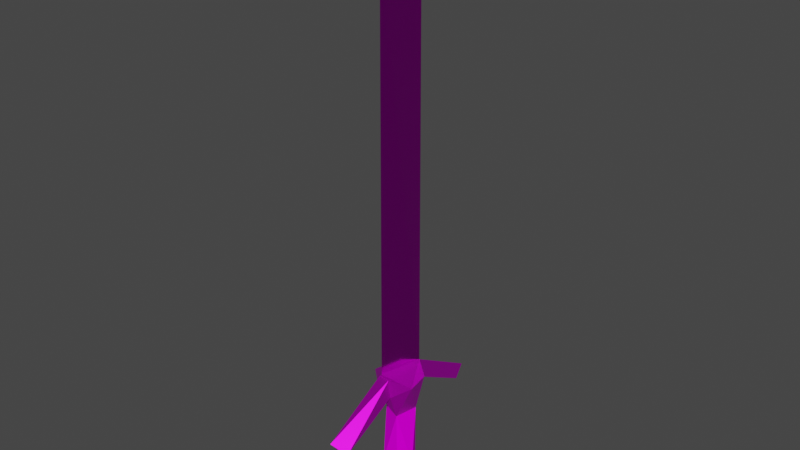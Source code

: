 # Source: sword.blend  (saved by Blender 3.2.14; exported with 4.5.12 LTS)
import bpy
from mathutils import Matrix  # noqa: F401  (used for matrix-valued properties, if any)

bpy.ops.wm.read_factory_settings(use_empty=True)
scene = bpy.context.scene
scene.name = 'Scene'

# ---- collections
col_collection = bpy.data.collections.new('Collection'); scene.collection.children.link(col_collection)

# ---- images (referenced by path relative to the original .blend; pixels are not part of the script)
import os
ASSET_DIR = os.environ.get("B2B_ASSET_DIR", "")  # directory of the original .blend (textures are referenced by path, not embedded)
HERE = os.path.dirname(os.path.abspath(__file__))  # packed textures are extracted next to this script under _unpacked/

def load_image(name, relpath, width, height, colorspace="sRGB"):
    """Load a texture the original file referenced (path relative to the .blend, or extracted next to this script)."""
    p = next((c for c in (os.path.join(HERE, relpath), os.path.join(ASSET_DIR, relpath)) if relpath and os.path.exists(c)), "")
    if p:
        img = bpy.data.images.load(p, check_existing=True)
        img.name = name
    else:  # same state as the original file: an image datablock whose file is absent (Cycles renders it pink)
        img = bpy.data.images.new(name, width, height)
        img.source = "FILE"
        img.filepath = "//" + (relpath or name)
    img.colorspace_settings.name = colorspace
    return img
img_cylinder_base_color = load_image('Cylinder Base Color', 'sword_diffuse.png', 1024, 1024, 'sRGB')

# ---- materials (node trees are filled in below, after node groups)
mat_material_001 = bpy.data.materials.new('Material.001')
mat_material_001.use_transparent_shadow = False
mat_material_002 = bpy.data.materials.new('Material.002')
mat_material_002.use_transparent_shadow = False
mat_material_004 = bpy.data.materials.new('Material.004')
mat_material_004.use_transparent_shadow = False
mat_material_005 = bpy.data.materials.new('Material.005')
mat_material_005.use_transparent_shadow = False

# ---- material node trees
mat_material_001.use_nodes = True; mat_material_001.node_tree.nodes.clear()
_N = mat_material_001.node_tree.nodes; _L = mat_material_001.node_tree.links
n0 = _N.new('ShaderNodeBsdfPrincipled'); n0.name = 'Principled BSDF'; n0.location = (10, 300)
n0.distribution = 'GGX'
n0.subsurface_method = 'RANDOM_WALK_SKIN'
n0.inputs[1].default_value = 1.0
n0.inputs[2].default_value = 0.1364
n0.inputs[3].default_value = 1.45
n0.inputs[13].default_value = 0.0
n0.inputs[18].default_value = 0.65
n0.inputs[19].default_value = 0.25
n0.inputs[27].default_value = (0.0, 0.0, 0.0, 1.0)
n0.inputs[28].default_value = 1.0
n1 = _N.new('ShaderNodeOutputMaterial'); n1.name = 'Material Output'; n1.location = (300, 300)
n2 = _N.new('ShaderNodeTexImage'); n2.name = 'Image Texture'; n2.location = (-280, 280)
n2.image = img_cylinder_base_color
_L.new(n0.outputs[0], n1.inputs[0])
_L.new(n2.outputs[0], n0.inputs[0])
n1.is_active_output = True
mat_material_002.use_nodes = True; mat_material_002.node_tree.nodes.clear()
_N = mat_material_002.node_tree.nodes; _L = mat_material_002.node_tree.links
n0 = _N.new('ShaderNodeBsdfPrincipled'); n0.name = 'Principled BSDF'; n0.location = (10, 300)
n0.distribution = 'GGX'
n0.subsurface_method = 'RANDOM_WALK_SKIN'
n0.inputs[1].default_value = 1.0
n0.inputs[2].default_value = 0.0
n0.inputs[3].default_value = 1.45
n0.inputs[4].default_value = 0.1318
n0.inputs[8].default_value = 1.0
n0.inputs[10].default_value = 0.3273
n0.inputs[11].default_value = 2.161
n0.inputs[13].default_value = 1.0
n0.inputs[18].default_value = 1.0
n0.inputs[27].default_value = (0.0, 0.0, 0.0, 1.0)
n0.inputs[28].default_value = 1.0
n1 = _N.new('ShaderNodeOutputMaterial'); n1.name = 'Material Output'; n1.location = (300, 300)
n2 = _N.new('ShaderNodeTexImage'); n2.name = 'Image Texture'; n2.location = (-280, 280)
n2.image = img_cylinder_base_color
n3 = _N.new('ShaderNodeMix'); n3.name = 'Mix'; n3.location = (-160, 180)
n3.data_type = 'RGBA'
n3.inputs[0].default_value = 0.3273
n3.inputs[7].default_value = (0.8, 0.8, 0.8, 1.0)
_L.new(n0.outputs[0], n1.inputs[0])
_L.new(n2.outputs[0], n3.inputs[6])
_L.new(n3.outputs[2], n0.inputs[0])
n1.is_active_output = True
mat_material_004.use_nodes = True; mat_material_004.node_tree.nodes.clear()
_N = mat_material_004.node_tree.nodes; _L = mat_material_004.node_tree.links
n0 = _N.new('ShaderNodeBsdfPrincipled'); n0.name = 'Principled BSDF'; n0.location = (10, 300)
n0.distribution = 'GGX'
n0.subsurface_method = 'RANDOM_WALK_SKIN'
n0.inputs[1].default_value = 0.8545
n0.inputs[2].default_value = 0.4636
n0.inputs[3].default_value = 1.45
n0.inputs[13].default_value = 0.7273
n0.inputs[27].default_value = (0.0, 0.0, 0.0, 1.0)
n0.inputs[28].default_value = 1.0
n1 = _N.new('ShaderNodeOutputMaterial'); n1.name = 'Material Output'; n1.location = (300, 300)
n2 = _N.new('ShaderNodeTexImage'); n2.name = 'Image Texture'; n2.location = (-280, 280)
n2.image = img_cylinder_base_color
_L.new(n0.outputs[0], n1.inputs[0])
_L.new(n2.outputs[0], n0.inputs[0])
n1.is_active_output = True
mat_material_005.use_nodes = True; mat_material_005.node_tree.nodes.clear()
_N = mat_material_005.node_tree.nodes; _L = mat_material_005.node_tree.links
n0 = _N.new('ShaderNodeBsdfPrincipled'); n0.name = 'Principled BSDF'; n0.location = (10, 300)
n0.distribution = 'GGX'
n0.subsurface_method = 'RANDOM_WALK_SKIN'
n0.inputs[2].default_value = 1.0
n0.inputs[3].default_value = 1.45
n0.inputs[13].default_value = 0.0
n0.inputs[27].default_value = (0.0, 0.0, 0.0, 1.0)
n0.inputs[28].default_value = 1.0
n1 = _N.new('ShaderNodeOutputMaterial'); n1.name = 'Material Output'; n1.location = (300, 300)
n2 = _N.new('ShaderNodeTexImage'); n2.name = 'Image Texture'; n2.location = (-280, 280)
n2.image = img_cylinder_base_color
_L.new(n0.outputs[0], n1.inputs[0])
_L.new(n2.outputs[0], n0.inputs[0])
n1.is_active_output = True

# ---- world
world_world = bpy.data.worlds.new('World'); scene.world = world_world
world_world.use_nodes = True; world_world.node_tree.nodes.clear()
_N = world_world.node_tree.nodes; _L = world_world.node_tree.links
n0 = _N.new('ShaderNodeOutputWorld'); n0.name = 'World Output'; n0.location = (300, 300)
n1 = _N.new('ShaderNodeBackground'); n1.name = 'Background'; n1.location = (10, 300)
n1.inputs[0].default_value = (0.05088, 0.05088, 0.05088, 1.0)
_L.new(n1.outputs[0], n0.inputs[0])
n0.is_active_output = True
world_world.color = (0.05088, 0.05088, 0.05088)
world_world.use_sun_shadow = False
world_world.sun_shadow_jitter_overblur = 0.0

# ---- meshes
me_cylinder = bpy.data.meshes.new('Cylinder')
me_cylinder.from_pydata([(0.2221, 0.7146, 2.795), (-0.09963, -0.7588, 2.844), (-0.2224, 0.7313, 2.67), (0.001652, -0.8034, 16.68), (0.1546, 0.7333, 16.71), (-0.1775, 0.133, 17.5)], [], [(1, 5, 2), (2, 4, 0), (3, 4, 5), (3, 1, 0, 4), (1, 3, 5), (2, 5, 4)])
_uv = me_cylinder.uv_layers.new(name='UVMap')
_uv.uv.foreach_set('vector', [0.002902, 0.9881, 0.06331, 0.0, 0.1035, 1.0, 0.2836, 0.0217, 0.2836, 0.963, 0.2539, 0.0306, 0.1035, 0.9362, 0.2076, 0.9383, 0.1652, 0.9921, 0.1035, 0.9362, 0.1067, 0.003467, 0.2076, 0.0, 0.2076, 0.9383, 0.002902, 0.9881, 0.0, 0.0551, 0.06331, 0.0, 0.1035, 1.0, 0.06331, 0.0, 0.1035, 0.05287])
me_cylinder.materials.append(mat_material_001)
me_cylinder.update()
me_cylinder_001 = bpy.data.meshes.new('Cylinder.001')
me_cylinder_001.from_pydata([(0.03776, -0.3834, -1.819), (-0.0413, 0.4193, -1.798), (0.2388, 0.5205, -0.755), (0.5455, -0.02623, -0.7949), (0.8046, -0.5278, -1.37), (0.2879, -0.4808, -0.8102), (-0.5698, -0.8327, -1.365), (-0.3202, -0.446, -0.7947), (-0.7309, 0.3105, -1.336), (0.5506, 0.8398, -1.37)], [], [(2, 9, 8), (8, 1, 0), (5, 6, 4), (3, 4, 9), (1, 9, 0), (8, 9, 1), (6, 8, 0), (7, 8, 6), (5, 7, 6), (4, 6, 0), (3, 5, 4), (9, 4, 0), (2, 3, 9)])
_uv = me_cylinder_001.uv_layers.new(name='UVMap')
_uv.uv.foreach_set('vector', [0.5209, 0.529, 0.4827, 0.5523, 0.4786, 0.4643, 0.4321, 0.499, 0.4016, 0.5025, 0.406, 0.4485, 0.6034, 0.3986, 0.5455, 0.3562, 0.6395, 0.3675, 0.5604, 0.481, 0.6106, 0.4871, 0.5452, 0.5492, 0.5878, 0.5473, 0.5452, 0.5492, 0.6274, 0.5115, 0.4786, 0.4643, 0.4827, 0.5523, 0.4497, 0.5121, 0.4386, 0.422, 0.4321, 0.499, 0.406, 0.4485, 0.4745, 0.4519, 0.4321, 0.499, 0.4386, 0.422, 0.6034, 0.3986, 0.5627, 0.4019, 0.5455, 0.3562, 0.4941, 0.4194, 0.5859, 0.4304, 0.5364, 0.4616, 0.6232, 0.4193, 0.6034, 0.3986, 0.6395, 0.3675, 0.5452, 0.5492, 0.6106, 0.4871, 0.6274, 0.5115, 0.6146, 0.471, 0.5845, 0.4425, 0.6509, 0.4505])
me_cylinder_001.materials.append(mat_material_002)
me_cylinder_001.update()
me_cylinder_002 = bpy.data.meshes.new('Cylinder.002')
me_cylinder_002.from_pydata([(0.4366, 0.2897, 1.252), (0.2612, -0.4771, 1.235), (-0.5225, -0.03404, 1.16), (-0.1607, 0.4557, 1.13), (0.2221, 0.7146, 2.795), (-0.09963, -0.7588, 2.844), (0.7611, -0.3276, 2.436), (-0.7782, -0.2955, 2.511), (0.742, 0.3294, 2.572), (-0.6004, 0.5067, 2.496), (-0.3387, 2.911, 1.211), (-0.2295, -2.703, 0.9702), (-0.2276, -3.028, 1.426), (0.2011, -0.7831, 2.759), (0.3432, -2.904, 1.2), (0.2459, -0.765, 2.103), (-0.1658, -0.7816, 2.018), (-0.2224, 0.7313, 2.67), (0.2276, 0.7711, 2.086), (0.2329, 2.727, 0.9761), (0.229, 3.026, 1.427), (-0.2545, -0.6837, 2.679), (-0.2251, 0.7683, 2.065)], [], [(18, 0, 3), (6, 15, 1), (9, 3, 2), (4, 5, 6, 8), (16, 2, 1), (21, 5, 7), (12, 14, 13), (20, 10, 4), (4, 10, 17), (11, 12, 21), (14, 12, 11), (19, 20, 4), (19, 10, 20), (9, 17, 22), (6, 13, 15), (13, 14, 15), (22, 18, 3), (18, 8, 0), (8, 6, 0), (7, 9, 2), (9, 22, 3), (16, 7, 2), (15, 16, 1), (0, 6, 1), (5, 17, 9, 7), (21, 13, 5), (13, 6, 5), (19, 22, 10), (11, 16, 14), (16, 15, 14), (13, 21, 12), (22, 19, 18), (18, 19, 4), (21, 16, 11), (22, 17, 10), (18, 4, 8), (16, 21, 7)])
_uv = me_cylinder_002.uv_layers.new(name='UVMap')
_uv.uv.foreach_set('vector', [0.735, 0.8433, 0.7418, 0.7829, 0.7816, 0.7889, 0.8293, 0.7956, 0.8669, 0.7845, 0.8994, 0.8368, 0.8164, 0.7264, 0.819, 0.635, 0.8518, 0.6359, 0.926, 0.8616, 0.926, 0.9596, 0.8728, 0.9141, 0.8847, 0.8755, 0.9779, 0.6776, 0.9779, 0.7575, 0.9329, 0.7214, 0.7906, 0.7047, 0.7964, 0.6959, 0.7964, 0.7381, 0.4612, 0.7229, 0.5012, 0.7176, 0.4926, 0.8912, 0.5814, 0.9234, 0.5468, 0.9182, 0.5814, 0.7481, 0.5814, 0.7481, 0.5468, 0.9182, 0.5531, 0.7501, 0.5012, 0.7225, 0.5386, 0.7176, 0.5386, 0.8968, 0.42, 0.9217, 0.42, 0.9639, 0.3855, 0.9486, 0.4248, 0.7194, 0.4612, 0.7176, 0.4612, 0.8981, 0.42, 0.9599, 0.4364, 0.9217, 0.4524, 0.9599, 0.9191, 0.7707, 0.8911, 0.762, 0.9191, 0.7331, 0.8293, 0.7956, 0.8338, 0.7549, 0.8669, 0.7845, 0.374, 0.6471, 0.5462, 0.686, 0.3906, 0.6882, 0.7644, 0.8517, 0.735, 0.8433, 0.7816, 0.7889, 0.8017, 0.8642, 0.794, 0.8234, 0.865, 0.8766, 0.794, 0.8234, 0.8293, 0.7956, 0.865, 0.8766, 0.8704, 0.7263, 0.8164, 0.7264, 0.8518, 0.6359, 0.8164, 0.7264, 0.7988, 0.6982, 0.819, 0.635, 0.9033, 0.6937, 0.8704, 0.7263, 0.8518, 0.6359, 0.9529, 0.6652, 0.9779, 0.6776, 0.9329, 0.7214, 0.865, 0.8766, 0.8293, 0.7956, 0.8994, 0.8368, 0.9715, 0.7575, 0.9715, 0.858, 0.948, 0.8491, 0.9329, 0.7981, 0.9351, 0.8616, 0.9351, 0.8935, 0.926, 0.8747, 0.9053, 0.956, 0.8728, 0.9141, 0.926, 0.9596, 0.7057, 0.6568, 0.6753, 0.7898, 0.6662, 0.6624, 0.7119, 0.8281, 0.7119, 0.9131, 0.676, 0.8464, 0.7119, 0.9131, 0.6851, 0.9222, 0.676, 0.8464, 0.4926, 0.8912, 0.4628, 0.8912, 0.4612, 0.7229, 0.6753, 0.7898, 0.7057, 0.6568, 0.7057, 0.7916, 0.4221, 0.8704, 0.4248, 0.7194, 0.4612, 0.8981, 0.5386, 0.8968, 0.5026, 0.87, 0.5012, 0.7225, 0.5814, 0.7729, 0.6139, 0.7481, 0.6139, 0.9252, 0.778, 0.8593, 0.7794, 0.9064, 0.7454, 0.889, 0.8058, 0.9234, 0.7846, 0.8962, 0.826, 0.8837])
me_cylinder_002.materials.append(mat_material_004)
me_cylinder_002.update()
me_cylinder_003 = bpy.data.meshes.new('Cylinder.003')
me_cylinder_003.from_pydata([(0.2388, 0.5205, -0.755), (0.4366, 0.2897, 1.252), (0.5455, -0.02623, -0.7949), (0.2612, -0.4771, 1.235), (0.2879, -0.4808, -0.8102), (-0.3202, -0.446, -0.7947), (-0.7309, 0.3105, -1.336), (-0.5225, -0.03404, 1.16), (-0.1607, 0.4557, 1.13)], [], [(6, 8, 0), (3, 5, 4), (3, 4, 2), (7, 8, 6), (5, 7, 6), (3, 7, 5), (1, 3, 2), (0, 1, 2), (8, 1, 0)])
_uv = me_cylinder_003.uv_layers.new(name='UVMap')
_uv.uv.foreach_set('vector', [0.5638, 0.003787, 0.5506, 0.174, 0.5047, 0.05352, 0.6444, 0.04142, 0.6444, 0.1626, 0.6052, 0.1501, 0.3898, 0.02704, 0.4081, 0.1638, 0.3761, 0.1673, 0.4585, 0.1718, 0.4258, 0.1709, 0.4328, 0.003562, 0.4847, 0.04007, 0.4585, 0.1718, 0.4328, 0.003562, 0.588, 0.1151, 0.5356, 0.1216, 0.5766, 0.01042, 0.3375, 0.03298, 0.3898, 0.02704, 0.3761, 0.1673, 0.3412, 0.1687, 0.3375, 0.03298, 0.3761, 0.1673, 0.5506, 0.174, 0.5124, 0.1867, 0.5047, 0.05352])
me_cylinder_003.materials.append(mat_material_005)
me_cylinder_003.update()

# ---- objects
ob_blade = bpy.data.objects.new('Blade', me_cylinder)
ob_gem = bpy.data.objects.new('Gem', me_cylinder_001)
ob_guard = bpy.data.objects.new('Guard', me_cylinder_002)
ob_handle = bpy.data.objects.new('Handle', me_cylinder_003)

# ---- transforms, parenting, visibility, modifiers, constraints
ob_blade.location = (0.0, 0.0, 0.0)
ob_gem.location = (0.0, 0.0, 0.0)
ob_guard.location = (0.0, 0.0, 0.0)
ob_handle.location = (0.0, 0.0, 0.0)

# ---- collection membership
col_collection.objects.link(ob_blade)
col_collection.objects.link(ob_gem)
col_collection.objects.link(ob_guard)
col_collection.objects.link(ob_handle)

# ---- scene / render settings (as saved in the file)
scene.frame_start = 1; scene.frame_end = 250; scene.frame_set(1)
scene.render.engine = 'BLENDER_EEVEE_NEXT'
scene.cycles.sampling_pattern = 'TABULATED_SOBOL'
scene.cycles.use_light_tree = False
scene.view_settings.view_transform = 'Filmic'
bpy.context.view_layer.update()

# ---- added for rendering (the .blend has no active camera and no usable light): camera, sun
cam_auto = bpy.data.cameras.new('AutoCamera')
cam_auto.lens = 50.0
cam_auto.sensor_width = 36.0
cam_auto.clip_end = 1000.0
ob_auto_camera = bpy.data.objects.new('AutoCamera', cam_auto)
scene.collection.objects.link(ob_auto_camera)
ob_auto_camera.location = (18.8033, -22.5488, 22.8733)
ob_auto_camera.rotation_euler = (1.09748, -7.21219e-08, 0.694738)
scene.camera = ob_auto_camera
light_auto_sun = bpy.data.lights.new('AutoSun', 'SUN')
light_auto_sun.energy = 3.0
light_auto_sun.angle = 0.0523599
ob_auto_sun = bpy.data.objects.new('AutoSun', light_auto_sun)
scene.collection.objects.link(ob_auto_sun)
ob_auto_sun.rotation_euler = (0.872665, 0.174533, 0.523599)
bpy.context.view_layer.update()
